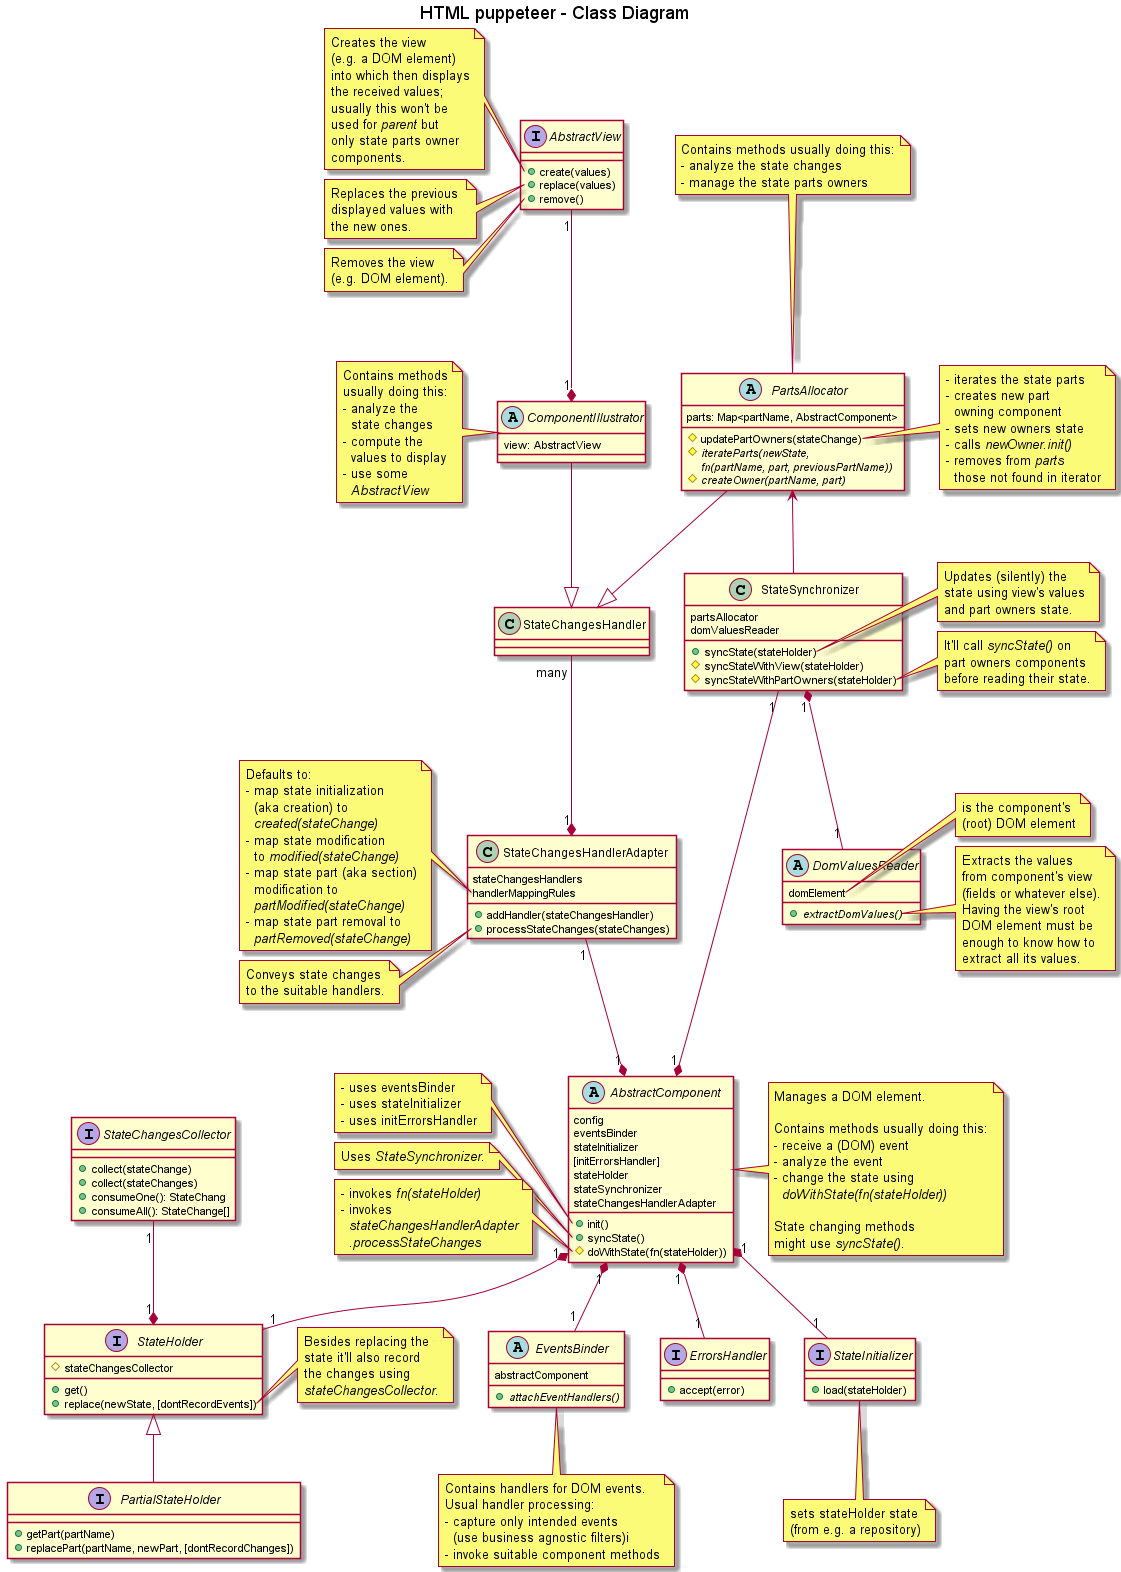

The diagram above was rendered by PlantUML. Its source (embedded in the PNG):
@startuml

title HTML puppeteer - Class Diagram

abstract EventsBinder {
abstractComponent
{abstract}+attachEventHandlers()
}

note bottom of EventsBinder
Contains handlers for DOM events. 
Usual handler processing:
- capture only intended events
  (use business agnostic filters)i
- invoke suitable component methods
end note

abstract AbstractComponent {
config
eventsBinder
stateInitializer
[initErrorsHandler]
stateHolder
stateSynchronizer
stateChangesHandlerAdapter
+init()
+syncState()
#doWithState(fn(stateHolder))
}

note right of AbstractComponent
Manages a DOM element.

Contains methods usually doing this:
- receive a (DOM) event
- analyze the event
- change the state using
  <i>doWithState(fn(stateHolder))</i>

State changing methods
might use <i>syncState()</i>.
end note

/'State changing methods might
use <i>syncStateWithView()</i> and/or 
<i>PartsAllocator.getStateParts()</i>.
end note'/

/'note left of AbstractComponent::constructor
<i>config</i> parameter is used
to set/initialize any field.

If too complex <i>config</i> could
actually be a <i>configurer</i> class.

An important <i>config</i> attribute
is the component's DOM element
which usually will already exist.
end note'/

/'note left of AbstractComponent::domElement
Is the component's DOM element
which for parent/root components
will usually already exist.
Part owner components on the
other hand should be able to
create and identify it by only
using the state; e.g. dom 
element's id could be <i>partName</i>.
end note'/

note left of AbstractComponent::"init()"
- uses eventsBinder
- uses stateInitializer
- uses initErrorsHandler
end note

note left of AbstractComponent::syncState
Uses <i>StateSynchronizer</i>.
end note

note left of AbstractComponent::doWithState
- invokes <i>fn(stateHolder)</i>
- invokes
  <i>stateChangesHandlerAdapter</i>
  <i>.processStateChanges</i>
end note

class StateSynchronizer {
partsAllocator
domValuesReader
+syncState(stateHolder)
#syncStateWithView(stateHolder)
#syncStateWithPartOwners(stateHolder)
}

note right of StateSynchronizer::syncState
Updates (silently) the
state using view's values
and part owners state.
end note

note right of StateSynchronizer::syncStateWithPartOwners
It'll call <i>syncState()</i> on
part owners components
before reading their state.
end note

interface ErrorsHandler {
+accept(error)
}

abstract PartsAllocator {
parts: Map<partName, AbstractComponent>
#updatePartOwners(stateChange)
#{abstract}iterateParts(newState, \nfn(partName, part, previousPartName))
#{abstract}createOwner(partName, part)
}

note right of PartsAllocator::updatePartOwners
- iterates the state parts
- creates new part
  owning component
- sets new owners state
- calls <i>newOwner.init()</i>
- removes from <i>parts</i>
  those not found in iterator
end note

note top of PartsAllocator
Contains methods usually doing this:
- analyze the state changes
- manage the state parts owners
end note

interface AbstractView {
+create(values)
+replace(values)
+remove()
}

note left of AbstractView::create
Creates the view
(e.g. a DOM element)
into which then displays
the received values;
usually this won't be 
used for <i>parent</i> but
only state parts owner
components.
end note

note left of AbstractView::replace
Replaces the previous 
displayed values with 
the new ones.
end note

note left of AbstractView::remove
Removes the view
(e.g. DOM element).
end note

interface StateInitializer {
+load(stateHolder)
}

note bottom of StateInitializer
sets stateHolder state
(from e.g. a repository)
end note

interface StateChangesCollector {
+collect(stateChange)
+collect(stateChanges)
+consumeOne(): StateChang
+consumeAll(): StateChange[]
}

interface StateHolder {
+get()
+replace(newState, [dontRecordEvents])
#stateChangesCollector
}

note right of StateHolder::replace
Besides replacing the
state it'll also record
the changes using
<i>stateChangesCollector</i>.
end note

interface PartialStateHolder {
+getPart(partName)
+replacePart(partName, newPart, [dontRecordChanges])
}

class StateChangesHandlerAdapter {
stateChangesHandlers
handlerMappingRules
+addHandler(stateChangesHandler)
+processStateChanges(stateChanges)
}

note left of StateChangesHandlerAdapter::handlerMappingRules
Defaults to:
- map state initialization
  (aka creation) to 
  <i>created(stateChange)</i>
- map state modification
  to <i>modified(stateChange)</i>
- map state part (aka section)
  modification to
  <i>partModified(stateChange)</i>
- map state part removal to
  <i>partRemoved(stateChange)</i>
end note

note left of StateChangesHandlerAdapter::processStateChanges
Conveys state changes
to the suitable handlers.
end note

class StateChangesHandler

abstract ComponentIllustrator {
view: AbstractView
}

note left of ComponentIllustrator
Contains methods
usually doing this:
- analyze the
  state changes
- compute the
  values to display
- use some
  <i>AbstractView</i>
end note

abstract DomValuesReader {
domElement
{abstract}+extractDomValues()
}

note right of DomValuesReader::domElement
is the component's
(root) DOM element
end note

note right of DomValuesReader::extractDomValues
Extracts the values
from component's view
(fields or whatever else).
Having the view's root 
DOM element must be
enough to know how to 
extract all its values.
end note

AbstractComponent "1" *-down- "1" EventsBinder
AbstractComponent "1" *-down- "1" StateHolder
AbstractComponent "1" *-down- "1" StateInitializer
AbstractComponent "1" *-up- "1" StateChangesHandlerAdapter
StateChangesHandlerAdapter "1" *-up- "many" StateChangesHandler
ComponentIllustrator "1" *-up- "1" AbstractView
StateChangesHandler <|-up- PartsAllocator
'StateChangesHandler -up-{ AbstractView : might use
'DomValuesReader "1" *-up- "1" AbstractView
StateSynchronizer "1" *-down- "1" DomValuesReader
StateSynchronizer -up-> PartsAllocator
AbstractComponent "1" *-up- "1" StateSynchronizer
AbstractComponent "1" *-down- "1" ErrorsHandler
'AbstractComponent "1" *-right- "1" PartsAllocator
PartialStateHolder -up-|> StateHolder
StateHolder "1" *-up- "1" StateChangesCollector
ComponentIllustrator --|> StateChangesHandler
'PartsAllocator -down-> StateHolder

/'note as setElement
<i>domElement</i> 
is the component's
(root) DOM element
end note

ComponentIllustrator .. setElement
setElement .. DomValuesReader'/

@enduml